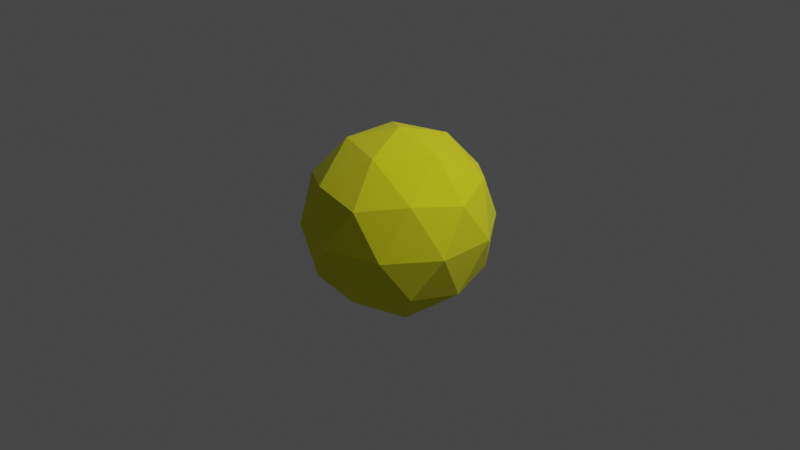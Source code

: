 # Source: sun.blend  (saved by Blender 2.93.20; exported with 4.5.12 LTS)
import bpy
from mathutils import Matrix  # noqa: F401  (used for matrix-valued properties, if any)

bpy.ops.wm.read_factory_settings(use_empty=True)
scene = bpy.context.scene
scene.name = 'Scene'

# ---- collections
col_collection = bpy.data.collections.new('Collection'); scene.collection.children.link(col_collection)

# ---- materials (node trees are filled in below, after node groups)
mat_sunmaterial = bpy.data.materials.new('SunMaterial')
mat_sunmaterial.use_transparent_shadow = False

# ---- material node trees
mat_sunmaterial.use_nodes = True; mat_sunmaterial.node_tree.nodes.clear()
_N = mat_sunmaterial.node_tree.nodes; _L = mat_sunmaterial.node_tree.links
n0 = _N.new('ShaderNodeBsdfPrincipled'); n0.name = 'Principled BSDF'; n0.location = (10, 300)
n0.distribution = 'GGX'
n0.subsurface_method = 'BURLEY'
n0.inputs[0].default_value = (0.8, 0.7979, 0.0, 1.0)
n0.inputs[2].default_value = 1.0
n0.inputs[3].default_value = 1.45
n0.inputs[13].default_value = 1.0
n0.inputs[20].default_value = 0.0
n0.inputs[27].default_value = (0.0, 0.0, 0.0, 1.0)
n0.inputs[28].default_value = 1.0
n1 = _N.new('ShaderNodeOutputMaterial'); n1.name = 'Material Output'; n1.location = (300, 300)
_L.new(n0.outputs[0], n1.inputs[0])
n1.is_active_output = True

# ---- world
world_world = bpy.data.worlds.new('World'); scene.world = world_world
world_world.use_nodes = True; world_world.node_tree.nodes.clear()
_N = world_world.node_tree.nodes; _L = world_world.node_tree.links
n0 = _N.new('ShaderNodeOutputWorld'); n0.name = 'World Output'; n0.location = (300, 300)
n1 = _N.new('ShaderNodeBackground'); n1.name = 'Background'; n1.location = (10, 300)
n1.inputs[0].default_value = (0.05088, 0.05088, 0.05088, 1.0)
_L.new(n1.outputs[0], n0.inputs[0])
n0.is_active_output = True
world_world.color = (0.05088, 0.05088, 0.05088)
world_world.use_sun_shadow = False
world_world.sun_shadow_jitter_overblur = 0.0

# ---- cameras
cam_camera = bpy.data.cameras.new('Camera')
cam_camera.clip_end = 100.0
cam_camera.ortho_scale = 7.314

# ---- lights
light_light = bpy.data.lights.new('Light', 'POINT')
light_light.transmission_factor = 0.0
light_light.energy = 1000.0
light_light.shadow_soft_size = 0.1
light_light.shadow_maximum_resolution = 0.006
light_light.use_absolute_resolution = True

# ---- meshes
me_icosphere = bpy.data.meshes.new('Icosphere')
me_icosphere.from_pydata([(0.0, 0.0, -1.0), (0.7236, -0.5257, -0.4472), (-0.2764, -0.8506, -0.4472), (-0.8944, 0.0, -0.4472), (-0.2764, 0.8506, -0.4472), (0.7236, 0.5257, -0.4472), (0.2764, -0.8506, 0.4472), (-0.7236, -0.5257, 0.4472), (-0.7236, 0.5257, 0.4472), (0.2764, 0.8506, 0.4472), (0.8944, 0.0, 0.4472), (0.0, 0.0, 1.0), (-0.1625, -0.5, -0.8507), (0.4253, -0.309, -0.8507), (0.2629, -0.809, -0.5257), (0.8506, 0.0, -0.5257), (0.4253, 0.309, -0.8507), (-0.5257, 0.0, -0.8507), (-0.6882, -0.5, -0.5257), (-0.1625, 0.5, -0.8507), (-0.6882, 0.5, -0.5257), (0.2629, 0.809, -0.5257), (0.9511, -0.309, 0.0), (0.9511, 0.309, 0.0), (0.0, -1.0, 0.0), (0.5878, -0.809, 0.0), (-0.9511, -0.309, 0.0), (-0.5878, -0.809, 0.0), (-0.5878, 0.809, 0.0), (-0.9511, 0.309, 0.0), (0.5878, 0.809, 0.0), (0.0, 1.0, 0.0), (0.6882, -0.5, 0.5257), (-0.2629, -0.809, 0.5257), (-0.8506, 0.0, 0.5257), (-0.2629, 0.809, 0.5257), (0.6882, 0.5, 0.5257), (0.1625, -0.5, 0.8507), (0.5257, 0.0, 0.8507), (-0.4253, -0.309, 0.8507), (-0.4253, 0.309, 0.8507), (0.1625, 0.5, 0.8507)], [], [(0, 13, 12), (1, 13, 15), (0, 12, 17), (0, 17, 19), (0, 19, 16), (1, 15, 22), (2, 14, 24), (3, 18, 26), (4, 20, 28), (5, 21, 30), (1, 22, 25), (2, 24, 27), (3, 26, 29), (4, 28, 31), (5, 30, 23), (6, 32, 37), (7, 33, 39), (8, 34, 40), (9, 35, 41), (10, 36, 38), (38, 41, 11), (38, 36, 41), (36, 9, 41), (41, 40, 11), (41, 35, 40), (35, 8, 40), (40, 39, 11), (40, 34, 39), (34, 7, 39), (39, 37, 11), (39, 33, 37), (33, 6, 37), (37, 38, 11), (37, 32, 38), (32, 10, 38), (23, 36, 10), (23, 30, 36), (30, 9, 36), (31, 35, 9), (31, 28, 35), (28, 8, 35), (29, 34, 8), (29, 26, 34), (26, 7, 34), (27, 33, 7), (27, 24, 33), (24, 6, 33), (25, 32, 6), (25, 22, 32), (22, 10, 32), (30, 31, 9), (30, 21, 31), (21, 4, 31), (28, 29, 8), (28, 20, 29), (20, 3, 29), (26, 27, 7), (26, 18, 27), (18, 2, 27), (24, 25, 6), (24, 14, 25), (14, 1, 25), (22, 23, 10), (22, 15, 23), (15, 5, 23), (16, 21, 5), (16, 19, 21), (19, 4, 21), (19, 20, 4), (19, 17, 20), (17, 3, 20), (17, 18, 3), (17, 12, 18), (12, 2, 18), (15, 16, 5), (15, 13, 16), (13, 0, 16), (12, 14, 2), (12, 13, 14), (13, 1, 14)])
_uv = me_icosphere.uv_layers.new(name='UVMap')
_uv.uv.foreach_set('vector', [0.1818, 0.0, 0.2273, 0.07873, 0.1364, 0.07873, 0.2727, 0.1575, 0.3182, 0.07873, 0.3636, 0.1575, 0.9091, 0.0, 0.9545, 0.07873, 0.8636, 0.07873, 0.7273, 0.0, 0.7727, 0.07873, 0.6818, 0.07873, 0.5455, 0.0, 0.5909, 0.07873, 0.5, 0.07873, 0.2727, 0.1575, 0.3636, 0.1575, 0.3182, 0.2362, 0.09091, 0.1575, 0.1818, 0.1575, 0.1364, 0.2362, 0.8182, 0.1575, 0.9091, 0.1575, 0.8636, 0.2362, 0.6364, 0.1575, 0.7273, 0.1575, 0.6818, 0.2362, 0.4545, 0.1575, 0.5455, 0.1575, 0.5, 0.2362, 0.2727, 0.1575, 0.3182, 0.2362, 0.2273, 0.2362, 0.09091, 0.1575, 0.1364, 0.2362, 0.04546, 0.2362, 0.8182, 0.1575, 0.8636, 0.2362, 0.7727, 0.2362, 0.6364, 0.1575, 0.6818, 0.2362, 0.5909, 0.2362, 0.4545, 0.1575, 0.5, 0.2362, 0.4091, 0.2362, 0.1818, 0.3149, 0.2727, 0.3149, 0.2273, 0.3937, 0.0, 0.3149, 0.09091, 0.3149, 0.04546, 0.3937, 0.7273, 0.3149, 0.8182, 0.3149, 0.7727, 0.3937, 0.5455, 0.3149, 0.6364, 0.3149, 0.5909, 0.3937, 0.3636, 0.3149, 0.4545, 0.3149, 0.4091, 0.3937, 0.4091, 0.3937, 0.5, 0.3937, 0.4545, 0.4724, 0.4091, 0.3937, 0.4545, 0.3149, 0.5, 0.3937, 0.4545, 0.3149, 0.5455, 0.3149, 0.5, 0.3937, 0.5909, 0.3937, 0.6818, 0.3937, 0.6364, 0.4724, 0.5909, 0.3937, 0.6364, 0.3149, 0.6818, 0.3937, 0.6364, 0.3149, 0.7273, 0.3149, 0.6818, 0.3937, 0.7727, 0.3937, 0.8636, 0.3937, 0.8182, 0.4724, 0.7727, 0.3937, 0.8182, 0.3149, 0.8636, 0.3937, 0.8182, 0.3149, 0.9091, 0.3149, 0.8636, 0.3937, 0.04546, 0.3937, 0.1364, 0.3937, 0.09091, 0.4724, 0.04546, 0.3937, 0.09091, 0.3149, 0.1364, 0.3937, 0.09091, 0.3149, 0.1818, 0.3149, 0.1364, 0.3937, 0.2273, 0.3937, 0.3182, 0.3937, 0.2727, 0.4724, 0.2273, 0.3937, 0.2727, 0.3149, 0.3182, 0.3937, 0.2727, 0.3149, 0.3636, 0.3149, 0.3182, 0.3937, 0.4091, 0.2362, 0.4545, 0.3149, 0.3636, 0.3149, 0.4091, 0.2362, 0.5, 0.2362, 0.4545, 0.3149, 0.5, 0.2362, 0.5455, 0.3149, 0.4545, 0.3149, 0.5909, 0.2362, 0.6364, 0.3149, 0.5455, 0.3149, 0.5909, 0.2362, 0.6818, 0.2362, 0.6364, 0.3149, 0.6818, 0.2362, 0.7273, 0.3149, 0.6364, 0.3149, 0.7727, 0.2362, 0.8182, 0.3149, 0.7273, 0.3149, 0.7727, 0.2362, 0.8636, 0.2362, 0.8182, 0.3149, 0.8636, 0.2362, 0.9091, 0.3149, 0.8182, 0.3149, 0.04546, 0.2362, 0.09091, 0.3149, 0.0, 0.3149, 0.04546, 0.2362, 0.1364, 0.2362, 0.09091, 0.3149, 0.1364, 0.2362, 0.1818, 0.3149, 0.09091, 0.3149, 0.2273, 0.2362, 0.2727, 0.3149, 0.1818, 0.3149, 0.2273, 0.2362, 0.3182, 0.2362, 0.2727, 0.3149, 0.3182, 0.2362, 0.3636, 0.3149, 0.2727, 0.3149, 0.5, 0.2362, 0.5909, 0.2362, 0.5455, 0.3149, 0.5, 0.2362, 0.5455, 0.1575, 0.5909, 0.2362, 0.5455, 0.1575, 0.6364, 0.1575, 0.5909, 0.2362, 0.6818, 0.2362, 0.7727, 0.2362, 0.7273, 0.3149, 0.6818, 0.2362, 0.7273, 0.1575, 0.7727, 0.2362, 0.7273, 0.1575, 0.8182, 0.1575, 0.7727, 0.2362, 0.8636, 0.2362, 0.9545, 0.2362, 0.9091, 0.3149, 0.8636, 0.2362, 0.9091, 0.1575, 0.9545, 0.2362, 0.9091, 0.1575, 1.0, 0.1575, 0.9545, 0.2362, 0.1364, 0.2362, 0.2273, 0.2362, 0.1818, 0.3149, 0.1364, 0.2362, 0.1818, 0.1575, 0.2273, 0.2362, 0.1818, 0.1575, 0.2727, 0.1575, 0.2273, 0.2362, 0.3182, 0.2362, 0.4091, 0.2362, 0.3636, 0.3149, 0.3182, 0.2362, 0.3636, 0.1575, 0.4091, 0.2362, 0.3636, 0.1575, 0.4545, 0.1575, 0.4091, 0.2362, 0.5, 0.07873, 0.5455, 0.1575, 0.4545, 0.1575, 0.5, 0.07873, 0.5909, 0.07873, 0.5455, 0.1575, 0.5909, 0.07873, 0.6364, 0.1575, 0.5455, 0.1575, 0.6818, 0.07873, 0.7273, 0.1575, 0.6364, 0.1575, 0.6818, 0.07873, 0.7727, 0.07873, 0.7273, 0.1575, 0.7727, 0.07873, 0.8182, 0.1575, 0.7273, 0.1575, 0.8636, 0.07873, 0.9091, 0.1575, 0.8182, 0.1575, 0.8636, 0.07873, 0.9545, 0.07873, 0.9091, 0.1575, 0.9545, 0.07873, 1.0, 0.1575, 0.9091, 0.1575, 0.3636, 0.1575, 0.4091, 0.07873, 0.4545, 0.1575, 0.3636, 0.1575, 0.3182, 0.07873, 0.4091, 0.07873, 0.3182, 0.07873, 0.3636, 0.0, 0.4091, 0.07873, 0.1364, 0.07873, 0.1818, 0.1575, 0.09091, 0.1575, 0.1364, 0.07873, 0.2273, 0.07873, 0.1818, 0.1575, 0.2273, 0.07873, 0.2727, 0.1575, 0.1818, 0.1575])
me_icosphere.materials.append(mat_sunmaterial)
me_icosphere.use_remesh_fix_poles = True
me_icosphere.use_remesh_preserve_attributes = False
me_icosphere.update()

# ---- objects
ob_light = bpy.data.objects.new('Light', light_light)
ob_camera = bpy.data.objects.new('Camera', cam_camera)
ob_icosphere = bpy.data.objects.new('Icosphere', me_icosphere)

# ---- transforms, parenting, visibility, modifiers, constraints
ob_light.location = (4.076, 1.005, 5.904)
ob_light.rotation_euler = (0.6503, 0.05522, 1.866)
ob_light.lock_rotations_4d = False
ob_light.empty_display_type = 'ARROWS'
ob_light.color = (0.0, 0.0, 0.0, 0.0)
ob_light.lineart.crease_threshold = 0.0
ob_camera.location = (7.359, -6.926, 4.958)
ob_camera.rotation_euler = (1.109, 0.0, 0.8149)
ob_camera.lock_rotations_4d = False
ob_camera.empty_display_type = 'ARROWS'
ob_camera.color = (0.0, 0.0, 0.0, 0.0)
ob_camera.display_type = 'WIRE'
ob_camera.lineart.crease_threshold = 0.0
ob_icosphere.location = (0.0, 0.0, 0.0)

# ---- collection membership
col_collection.objects.link(ob_light)
col_collection.objects.link(ob_camera)
col_collection.objects.link(ob_icosphere)

# ---- scene / render settings (as saved in the file)
scene.camera = ob_camera
scene.frame_start = 1; scene.frame_end = 250; scene.frame_set(1)
scene.render.engine = 'BLENDER_EEVEE_NEXT'
scene.cycles.use_denoising = False
scene.cycles.samples = 128
scene.cycles.sampling_pattern = 'TABULATED_SOBOL'
scene.cycles.use_adaptive_sampling = False
scene.cycles.use_light_tree = False
scene.view_settings.view_transform = 'Filmic'
bpy.context.view_layer.update()
